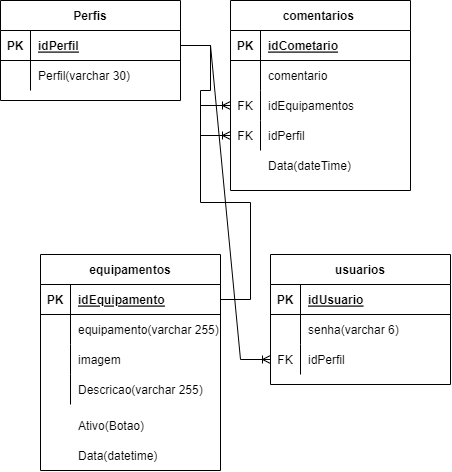

The diagram above was exported from draw.io. Its source (the exported page's mxGraphModel, read from the mxfile embedded in the PNG):
<mxGraphModel dx="648" dy="641" grid="1" gridSize="10" guides="1" tooltips="1" connect="1" arrows="1" fold="1" page="1" pageScale="1" pageWidth="1169" pageHeight="827" math="0" shadow="0">
  <root>
    <mxCell id="0" />
    <mxCell id="1" parent="0" />
    <mxCell id="Rp90lVIpEGzC2Alp-RxI-1" value="Perfis" style="shape=table;startSize=30;container=1;collapsible=1;childLayout=tableLayout;fixedRows=1;rowLines=0;fontStyle=1;align=center;resizeLast=1;" vertex="1" parent="1">
      <mxGeometry x="90" y="160" width="180" height="100" as="geometry" />
    </mxCell>
    <mxCell id="Rp90lVIpEGzC2Alp-RxI-2" value="" style="shape=tableRow;horizontal=0;startSize=0;swimlaneHead=0;swimlaneBody=0;fillColor=none;collapsible=0;dropTarget=0;points=[[0,0.5],[1,0.5]];portConstraint=eastwest;top=0;left=0;right=0;bottom=1;" vertex="1" parent="Rp90lVIpEGzC2Alp-RxI-1">
      <mxGeometry y="30" width="180" height="30" as="geometry" />
    </mxCell>
    <mxCell id="Rp90lVIpEGzC2Alp-RxI-3" value="PK" style="shape=partialRectangle;connectable=0;fillColor=none;top=0;left=0;bottom=0;right=0;fontStyle=1;overflow=hidden;" vertex="1" parent="Rp90lVIpEGzC2Alp-RxI-2">
      <mxGeometry width="30" height="30" as="geometry">
        <mxRectangle width="30" height="30" as="alternateBounds" />
      </mxGeometry>
    </mxCell>
    <mxCell id="Rp90lVIpEGzC2Alp-RxI-4" value="idPerfil" style="shape=partialRectangle;connectable=0;fillColor=none;top=0;left=0;bottom=0;right=0;align=left;spacingLeft=6;fontStyle=5;overflow=hidden;" vertex="1" parent="Rp90lVIpEGzC2Alp-RxI-2">
      <mxGeometry x="30" width="150" height="30" as="geometry">
        <mxRectangle width="150" height="30" as="alternateBounds" />
      </mxGeometry>
    </mxCell>
    <mxCell id="Rp90lVIpEGzC2Alp-RxI-5" value="" style="shape=tableRow;horizontal=0;startSize=0;swimlaneHead=0;swimlaneBody=0;fillColor=none;collapsible=0;dropTarget=0;points=[[0,0.5],[1,0.5]];portConstraint=eastwest;top=0;left=0;right=0;bottom=0;" vertex="1" parent="Rp90lVIpEGzC2Alp-RxI-1">
      <mxGeometry y="60" width="180" height="30" as="geometry" />
    </mxCell>
    <mxCell id="Rp90lVIpEGzC2Alp-RxI-6" value="" style="shape=partialRectangle;connectable=0;fillColor=none;top=0;left=0;bottom=0;right=0;editable=1;overflow=hidden;" vertex="1" parent="Rp90lVIpEGzC2Alp-RxI-5">
      <mxGeometry width="30" height="30" as="geometry">
        <mxRectangle width="30" height="30" as="alternateBounds" />
      </mxGeometry>
    </mxCell>
    <mxCell id="Rp90lVIpEGzC2Alp-RxI-7" value="Perfil(varchar 30)" style="shape=partialRectangle;connectable=0;fillColor=none;top=0;left=0;bottom=0;right=0;align=left;spacingLeft=6;overflow=hidden;" vertex="1" parent="Rp90lVIpEGzC2Alp-RxI-5">
      <mxGeometry x="30" width="150" height="30" as="geometry">
        <mxRectangle width="150" height="30" as="alternateBounds" />
      </mxGeometry>
    </mxCell>
    <mxCell id="Rp90lVIpEGzC2Alp-RxI-14" value="comentarios " style="shape=table;startSize=30;container=1;collapsible=1;childLayout=tableLayout;fixedRows=1;rowLines=0;fontStyle=1;align=center;resizeLast=1;" vertex="1" parent="1">
      <mxGeometry x="320" y="160" width="180" height="190" as="geometry" />
    </mxCell>
    <mxCell id="Rp90lVIpEGzC2Alp-RxI-15" value="" style="shape=tableRow;horizontal=0;startSize=0;swimlaneHead=0;swimlaneBody=0;fillColor=none;collapsible=0;dropTarget=0;points=[[0,0.5],[1,0.5]];portConstraint=eastwest;top=0;left=0;right=0;bottom=1;" vertex="1" parent="Rp90lVIpEGzC2Alp-RxI-14">
      <mxGeometry y="30" width="180" height="30" as="geometry" />
    </mxCell>
    <mxCell id="Rp90lVIpEGzC2Alp-RxI-16" value="PK" style="shape=partialRectangle;connectable=0;fillColor=none;top=0;left=0;bottom=0;right=0;fontStyle=1;overflow=hidden;" vertex="1" parent="Rp90lVIpEGzC2Alp-RxI-15">
      <mxGeometry width="30" height="30" as="geometry">
        <mxRectangle width="30" height="30" as="alternateBounds" />
      </mxGeometry>
    </mxCell>
    <mxCell id="Rp90lVIpEGzC2Alp-RxI-17" value="idCometario" style="shape=partialRectangle;connectable=0;fillColor=none;top=0;left=0;bottom=0;right=0;align=left;spacingLeft=6;fontStyle=5;overflow=hidden;" vertex="1" parent="Rp90lVIpEGzC2Alp-RxI-15">
      <mxGeometry x="30" width="150" height="30" as="geometry">
        <mxRectangle width="150" height="30" as="alternateBounds" />
      </mxGeometry>
    </mxCell>
    <mxCell id="Rp90lVIpEGzC2Alp-RxI-18" value="" style="shape=tableRow;horizontal=0;startSize=0;swimlaneHead=0;swimlaneBody=0;fillColor=none;collapsible=0;dropTarget=0;points=[[0,0.5],[1,0.5]];portConstraint=eastwest;top=0;left=0;right=0;bottom=0;" vertex="1" parent="Rp90lVIpEGzC2Alp-RxI-14">
      <mxGeometry y="60" width="180" height="30" as="geometry" />
    </mxCell>
    <mxCell id="Rp90lVIpEGzC2Alp-RxI-19" value="" style="shape=partialRectangle;connectable=0;fillColor=none;top=0;left=0;bottom=0;right=0;editable=1;overflow=hidden;" vertex="1" parent="Rp90lVIpEGzC2Alp-RxI-18">
      <mxGeometry width="30" height="30" as="geometry">
        <mxRectangle width="30" height="30" as="alternateBounds" />
      </mxGeometry>
    </mxCell>
    <mxCell id="Rp90lVIpEGzC2Alp-RxI-20" value="comentario" style="shape=partialRectangle;connectable=0;fillColor=none;top=0;left=0;bottom=0;right=0;align=left;spacingLeft=6;overflow=hidden;" vertex="1" parent="Rp90lVIpEGzC2Alp-RxI-18">
      <mxGeometry x="30" width="150" height="30" as="geometry">
        <mxRectangle width="150" height="30" as="alternateBounds" />
      </mxGeometry>
    </mxCell>
    <mxCell id="Rp90lVIpEGzC2Alp-RxI-21" value="" style="shape=tableRow;horizontal=0;startSize=0;swimlaneHead=0;swimlaneBody=0;fillColor=none;collapsible=0;dropTarget=0;points=[[0,0.5],[1,0.5]];portConstraint=eastwest;top=0;left=0;right=0;bottom=0;" vertex="1" parent="Rp90lVIpEGzC2Alp-RxI-14">
      <mxGeometry y="90" width="180" height="30" as="geometry" />
    </mxCell>
    <mxCell id="Rp90lVIpEGzC2Alp-RxI-22" value="FK" style="shape=partialRectangle;connectable=0;fillColor=none;top=0;left=0;bottom=0;right=0;editable=1;overflow=hidden;" vertex="1" parent="Rp90lVIpEGzC2Alp-RxI-21">
      <mxGeometry width="30" height="30" as="geometry">
        <mxRectangle width="30" height="30" as="alternateBounds" />
      </mxGeometry>
    </mxCell>
    <mxCell id="Rp90lVIpEGzC2Alp-RxI-23" value="idEquipamentos" style="shape=partialRectangle;connectable=0;fillColor=none;top=0;left=0;bottom=0;right=0;align=left;spacingLeft=6;overflow=hidden;" vertex="1" parent="Rp90lVIpEGzC2Alp-RxI-21">
      <mxGeometry x="30" width="150" height="30" as="geometry">
        <mxRectangle width="150" height="30" as="alternateBounds" />
      </mxGeometry>
    </mxCell>
    <mxCell id="Rp90lVIpEGzC2Alp-RxI-24" value="" style="shape=tableRow;horizontal=0;startSize=0;swimlaneHead=0;swimlaneBody=0;fillColor=none;collapsible=0;dropTarget=0;points=[[0,0.5],[1,0.5]];portConstraint=eastwest;top=0;left=0;right=0;bottom=0;" vertex="1" parent="Rp90lVIpEGzC2Alp-RxI-14">
      <mxGeometry y="120" width="180" height="30" as="geometry" />
    </mxCell>
    <mxCell id="Rp90lVIpEGzC2Alp-RxI-25" value="FK" style="shape=partialRectangle;connectable=0;fillColor=none;top=0;left=0;bottom=0;right=0;editable=1;overflow=hidden;" vertex="1" parent="Rp90lVIpEGzC2Alp-RxI-24">
      <mxGeometry width="30" height="30" as="geometry">
        <mxRectangle width="30" height="30" as="alternateBounds" />
      </mxGeometry>
    </mxCell>
    <mxCell id="Rp90lVIpEGzC2Alp-RxI-26" value="idPerfil" style="shape=partialRectangle;connectable=0;fillColor=none;top=0;left=0;bottom=0;right=0;align=left;spacingLeft=6;overflow=hidden;" vertex="1" parent="Rp90lVIpEGzC2Alp-RxI-24">
      <mxGeometry x="30" width="150" height="30" as="geometry">
        <mxRectangle width="150" height="30" as="alternateBounds" />
      </mxGeometry>
    </mxCell>
    <mxCell id="Rp90lVIpEGzC2Alp-RxI-28" value="equipamentos" style="shape=table;startSize=30;container=1;collapsible=1;childLayout=tableLayout;fixedRows=1;rowLines=0;fontStyle=1;align=center;resizeLast=1;" vertex="1" parent="1">
      <mxGeometry x="130" y="414" width="180" height="216" as="geometry" />
    </mxCell>
    <mxCell id="Rp90lVIpEGzC2Alp-RxI-29" value="" style="shape=tableRow;horizontal=0;startSize=0;swimlaneHead=0;swimlaneBody=0;fillColor=none;collapsible=0;dropTarget=0;points=[[0,0.5],[1,0.5]];portConstraint=eastwest;top=0;left=0;right=0;bottom=1;" vertex="1" parent="Rp90lVIpEGzC2Alp-RxI-28">
      <mxGeometry y="30" width="180" height="30" as="geometry" />
    </mxCell>
    <mxCell id="Rp90lVIpEGzC2Alp-RxI-30" value="PK" style="shape=partialRectangle;connectable=0;fillColor=none;top=0;left=0;bottom=0;right=0;fontStyle=1;overflow=hidden;" vertex="1" parent="Rp90lVIpEGzC2Alp-RxI-29">
      <mxGeometry width="30" height="30" as="geometry">
        <mxRectangle width="30" height="30" as="alternateBounds" />
      </mxGeometry>
    </mxCell>
    <mxCell id="Rp90lVIpEGzC2Alp-RxI-31" value="idEquipamento" style="shape=partialRectangle;connectable=0;fillColor=none;top=0;left=0;bottom=0;right=0;align=left;spacingLeft=6;fontStyle=5;overflow=hidden;" vertex="1" parent="Rp90lVIpEGzC2Alp-RxI-29">
      <mxGeometry x="30" width="150" height="30" as="geometry">
        <mxRectangle width="150" height="30" as="alternateBounds" />
      </mxGeometry>
    </mxCell>
    <mxCell id="Rp90lVIpEGzC2Alp-RxI-32" value="" style="shape=tableRow;horizontal=0;startSize=0;swimlaneHead=0;swimlaneBody=0;fillColor=none;collapsible=0;dropTarget=0;points=[[0,0.5],[1,0.5]];portConstraint=eastwest;top=0;left=0;right=0;bottom=0;" vertex="1" parent="Rp90lVIpEGzC2Alp-RxI-28">
      <mxGeometry y="60" width="180" height="30" as="geometry" />
    </mxCell>
    <mxCell id="Rp90lVIpEGzC2Alp-RxI-33" value="" style="shape=partialRectangle;connectable=0;fillColor=none;top=0;left=0;bottom=0;right=0;editable=1;overflow=hidden;" vertex="1" parent="Rp90lVIpEGzC2Alp-RxI-32">
      <mxGeometry width="30" height="30" as="geometry">
        <mxRectangle width="30" height="30" as="alternateBounds" />
      </mxGeometry>
    </mxCell>
    <mxCell id="Rp90lVIpEGzC2Alp-RxI-34" value="equipamento(varchar 255)" style="shape=partialRectangle;connectable=0;fillColor=none;top=0;left=0;bottom=0;right=0;align=left;spacingLeft=6;overflow=hidden;" vertex="1" parent="Rp90lVIpEGzC2Alp-RxI-32">
      <mxGeometry x="30" width="150" height="30" as="geometry">
        <mxRectangle width="150" height="30" as="alternateBounds" />
      </mxGeometry>
    </mxCell>
    <mxCell id="Rp90lVIpEGzC2Alp-RxI-35" value="" style="shape=tableRow;horizontal=0;startSize=0;swimlaneHead=0;swimlaneBody=0;fillColor=none;collapsible=0;dropTarget=0;points=[[0,0.5],[1,0.5]];portConstraint=eastwest;top=0;left=0;right=0;bottom=0;" vertex="1" parent="Rp90lVIpEGzC2Alp-RxI-28">
      <mxGeometry y="90" width="180" height="30" as="geometry" />
    </mxCell>
    <mxCell id="Rp90lVIpEGzC2Alp-RxI-36" value="" style="shape=partialRectangle;connectable=0;fillColor=none;top=0;left=0;bottom=0;right=0;editable=1;overflow=hidden;" vertex="1" parent="Rp90lVIpEGzC2Alp-RxI-35">
      <mxGeometry width="30" height="30" as="geometry">
        <mxRectangle width="30" height="30" as="alternateBounds" />
      </mxGeometry>
    </mxCell>
    <mxCell id="Rp90lVIpEGzC2Alp-RxI-37" value="imagem " style="shape=partialRectangle;connectable=0;fillColor=none;top=0;left=0;bottom=0;right=0;align=left;spacingLeft=6;overflow=hidden;" vertex="1" parent="Rp90lVIpEGzC2Alp-RxI-35">
      <mxGeometry x="30" width="150" height="30" as="geometry">
        <mxRectangle width="150" height="30" as="alternateBounds" />
      </mxGeometry>
    </mxCell>
    <mxCell id="Rp90lVIpEGzC2Alp-RxI-38" value="" style="shape=tableRow;horizontal=0;startSize=0;swimlaneHead=0;swimlaneBody=0;fillColor=none;collapsible=0;dropTarget=0;points=[[0,0.5],[1,0.5]];portConstraint=eastwest;top=0;left=0;right=0;bottom=0;" vertex="1" parent="Rp90lVIpEGzC2Alp-RxI-28">
      <mxGeometry y="120" width="180" height="30" as="geometry" />
    </mxCell>
    <mxCell id="Rp90lVIpEGzC2Alp-RxI-39" value="" style="shape=partialRectangle;connectable=0;fillColor=none;top=0;left=0;bottom=0;right=0;editable=1;overflow=hidden;" vertex="1" parent="Rp90lVIpEGzC2Alp-RxI-38">
      <mxGeometry width="30" height="30" as="geometry">
        <mxRectangle width="30" height="30" as="alternateBounds" />
      </mxGeometry>
    </mxCell>
    <mxCell id="Rp90lVIpEGzC2Alp-RxI-40" value="Descricao(varchar 255)" style="shape=partialRectangle;connectable=0;fillColor=none;top=0;left=0;bottom=0;right=0;align=left;spacingLeft=6;overflow=hidden;" vertex="1" parent="Rp90lVIpEGzC2Alp-RxI-38">
      <mxGeometry x="30" width="150" height="30" as="geometry">
        <mxRectangle width="150" height="30" as="alternateBounds" />
      </mxGeometry>
    </mxCell>
    <mxCell id="Rp90lVIpEGzC2Alp-RxI-41" value="usuarios" style="shape=table;startSize=30;container=1;collapsible=1;childLayout=tableLayout;fixedRows=1;rowLines=0;fontStyle=1;align=center;resizeLast=1;" vertex="1" parent="1">
      <mxGeometry x="360" y="414" width="180" height="130" as="geometry" />
    </mxCell>
    <mxCell id="Rp90lVIpEGzC2Alp-RxI-42" value="" style="shape=tableRow;horizontal=0;startSize=0;swimlaneHead=0;swimlaneBody=0;fillColor=none;collapsible=0;dropTarget=0;points=[[0,0.5],[1,0.5]];portConstraint=eastwest;top=0;left=0;right=0;bottom=1;" vertex="1" parent="Rp90lVIpEGzC2Alp-RxI-41">
      <mxGeometry y="30" width="180" height="30" as="geometry" />
    </mxCell>
    <mxCell id="Rp90lVIpEGzC2Alp-RxI-43" value="PK" style="shape=partialRectangle;connectable=0;fillColor=none;top=0;left=0;bottom=0;right=0;fontStyle=1;overflow=hidden;" vertex="1" parent="Rp90lVIpEGzC2Alp-RxI-42">
      <mxGeometry width="30" height="30" as="geometry">
        <mxRectangle width="30" height="30" as="alternateBounds" />
      </mxGeometry>
    </mxCell>
    <mxCell id="Rp90lVIpEGzC2Alp-RxI-44" value="idUsuario" style="shape=partialRectangle;connectable=0;fillColor=none;top=0;left=0;bottom=0;right=0;align=left;spacingLeft=6;fontStyle=5;overflow=hidden;" vertex="1" parent="Rp90lVIpEGzC2Alp-RxI-42">
      <mxGeometry x="30" width="150" height="30" as="geometry">
        <mxRectangle width="150" height="30" as="alternateBounds" />
      </mxGeometry>
    </mxCell>
    <mxCell id="Rp90lVIpEGzC2Alp-RxI-45" value="" style="shape=tableRow;horizontal=0;startSize=0;swimlaneHead=0;swimlaneBody=0;fillColor=none;collapsible=0;dropTarget=0;points=[[0,0.5],[1,0.5]];portConstraint=eastwest;top=0;left=0;right=0;bottom=0;" vertex="1" parent="Rp90lVIpEGzC2Alp-RxI-41">
      <mxGeometry y="60" width="180" height="30" as="geometry" />
    </mxCell>
    <mxCell id="Rp90lVIpEGzC2Alp-RxI-46" value="" style="shape=partialRectangle;connectable=0;fillColor=none;top=0;left=0;bottom=0;right=0;editable=1;overflow=hidden;" vertex="1" parent="Rp90lVIpEGzC2Alp-RxI-45">
      <mxGeometry width="30" height="30" as="geometry">
        <mxRectangle width="30" height="30" as="alternateBounds" />
      </mxGeometry>
    </mxCell>
    <mxCell id="Rp90lVIpEGzC2Alp-RxI-47" value="senha(varchar 6)" style="shape=partialRectangle;connectable=0;fillColor=none;top=0;left=0;bottom=0;right=0;align=left;spacingLeft=6;overflow=hidden;" vertex="1" parent="Rp90lVIpEGzC2Alp-RxI-45">
      <mxGeometry x="30" width="150" height="30" as="geometry">
        <mxRectangle width="150" height="30" as="alternateBounds" />
      </mxGeometry>
    </mxCell>
    <mxCell id="Rp90lVIpEGzC2Alp-RxI-48" value="" style="shape=tableRow;horizontal=0;startSize=0;swimlaneHead=0;swimlaneBody=0;fillColor=none;collapsible=0;dropTarget=0;points=[[0,0.5],[1,0.5]];portConstraint=eastwest;top=0;left=0;right=0;bottom=0;" vertex="1" parent="Rp90lVIpEGzC2Alp-RxI-41">
      <mxGeometry y="90" width="180" height="30" as="geometry" />
    </mxCell>
    <mxCell id="Rp90lVIpEGzC2Alp-RxI-49" value="FK" style="shape=partialRectangle;connectable=0;fillColor=none;top=0;left=0;bottom=0;right=0;editable=1;overflow=hidden;" vertex="1" parent="Rp90lVIpEGzC2Alp-RxI-48">
      <mxGeometry width="30" height="30" as="geometry">
        <mxRectangle width="30" height="30" as="alternateBounds" />
      </mxGeometry>
    </mxCell>
    <mxCell id="Rp90lVIpEGzC2Alp-RxI-50" value="idPerfil" style="shape=partialRectangle;connectable=0;fillColor=none;top=0;left=0;bottom=0;right=0;align=left;spacingLeft=6;overflow=hidden;" vertex="1" parent="Rp90lVIpEGzC2Alp-RxI-48">
      <mxGeometry x="30" width="150" height="30" as="geometry">
        <mxRectangle width="150" height="30" as="alternateBounds" />
      </mxGeometry>
    </mxCell>
    <mxCell id="Rp90lVIpEGzC2Alp-RxI-54" value="Ativo(Botao)" style="shape=partialRectangle;connectable=0;fillColor=none;top=0;left=0;bottom=0;right=0;align=left;spacingLeft=6;overflow=hidden;" vertex="1" parent="1">
      <mxGeometry x="160" y="570" width="150" height="30" as="geometry">
        <mxRectangle width="150" height="30" as="alternateBounds" />
      </mxGeometry>
    </mxCell>
    <mxCell id="Rp90lVIpEGzC2Alp-RxI-55" value="Data(datetime)" style="shape=partialRectangle;connectable=0;fillColor=none;top=0;left=0;bottom=0;right=0;align=left;spacingLeft=6;overflow=hidden;" vertex="1" parent="1">
      <mxGeometry x="160" y="600" width="150" height="30" as="geometry">
        <mxRectangle width="150" height="30" as="alternateBounds" />
      </mxGeometry>
    </mxCell>
    <mxCell id="Rp90lVIpEGzC2Alp-RxI-56" value="Data(dateTime)" style="shape=partialRectangle;connectable=0;fillColor=none;top=0;left=0;bottom=0;right=0;align=left;spacingLeft=6;overflow=hidden;" vertex="1" parent="1">
      <mxGeometry x="350" y="310" width="150" height="30" as="geometry">
        <mxRectangle width="150" height="30" as="alternateBounds" />
      </mxGeometry>
    </mxCell>
    <mxCell id="0zIjeplqo0OmKySf2Elw-1" value="" style="edgeStyle=entityRelationEdgeStyle;fontSize=12;html=1;endArrow=ERoneToMany;rounded=0;entryX=0;entryY=0.5;entryDx=0;entryDy=0;" edge="1" parent="1" source="Rp90lVIpEGzC2Alp-RxI-2" target="Rp90lVIpEGzC2Alp-RxI-24">
      <mxGeometry width="100" height="100" relative="1" as="geometry">
        <mxPoint x="150" y="380" as="sourcePoint" />
        <mxPoint x="250" y="280" as="targetPoint" />
      </mxGeometry>
    </mxCell>
    <mxCell id="0zIjeplqo0OmKySf2Elw-2" value="" style="edgeStyle=entityRelationEdgeStyle;fontSize=12;html=1;endArrow=ERoneToMany;rounded=0;exitX=1;exitY=0.5;exitDx=0;exitDy=0;entryX=0;entryY=0.5;entryDx=0;entryDy=0;" edge="1" parent="1" source="Rp90lVIpEGzC2Alp-RxI-29" target="Rp90lVIpEGzC2Alp-RxI-21">
      <mxGeometry width="100" height="100" relative="1" as="geometry">
        <mxPoint x="120" y="390" as="sourcePoint" />
        <mxPoint x="220" y="290" as="targetPoint" />
      </mxGeometry>
    </mxCell>
    <mxCell id="0zIjeplqo0OmKySf2Elw-3" value="" style="edgeStyle=entityRelationEdgeStyle;fontSize=12;html=1;endArrow=ERoneToMany;rounded=0;exitX=1;exitY=0.5;exitDx=0;exitDy=0;entryX=0;entryY=0.5;entryDx=0;entryDy=0;" edge="1" parent="1" source="Rp90lVIpEGzC2Alp-RxI-2" target="Rp90lVIpEGzC2Alp-RxI-48">
      <mxGeometry width="100" height="100" relative="1" as="geometry">
        <mxPoint x="150" y="390" as="sourcePoint" />
        <mxPoint x="250" y="290" as="targetPoint" />
      </mxGeometry>
    </mxCell>
  </root>
</mxGraphModel>